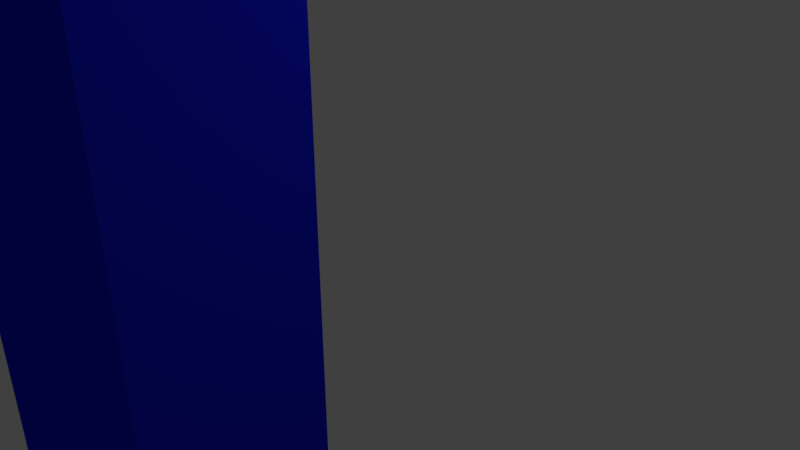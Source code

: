 # Source: Support_Beam_Pillar.blend  (saved by Blender 2.78.0; exported with 4.5.12 LTS)
import bpy
from mathutils import Matrix  # noqa: F401  (used for matrix-valued properties, if any)

bpy.ops.wm.read_factory_settings(use_empty=True)
scene = bpy.context.scene
scene.name = 'Scene'

# ---- collections
col_collection_1 = bpy.data.collections.new('Collection 1'); scene.collection.children.link(col_collection_1)

# ---- materials (node trees are filled in below, after node groups)
mat_beam_pillar_mat = bpy.data.materials.new('Beam_Pillar_MAT')
mat_beam_pillar_mat.alpha_threshold = 0.0
mat_beam_pillar_mat.use_transparent_shadow = False
mat_beam_pillar_mat.diffuse_color = (0.007867, 0.01455, 0.8, 1.0)
mat_beam_pillar_mat.roughness = 0.5

# ---- material node trees

# ---- world
world_world = bpy.data.worlds.new('World'); scene.world = world_world
world_world.color = (0.05088, 0.05088, 0.05088)
world_world.use_sun_shadow = False
world_world.sun_shadow_jitter_overblur = 0.0
world_world.cycles.sampling_method = 'MANUAL'

# ---- cameras
cam_camera = bpy.data.cameras.new('Camera')
cam_camera.clip_end = 100.0
cam_camera.lens = 35.0
cam_camera.sensor_width = 32.0
cam_camera.sensor_height = 18.0
cam_camera.ortho_scale = 7.314
cam_camera.dof.focus_distance = 0.0
cam_camera.dof.aperture_fstop = 128.0

# ---- lights
light_lamp = bpy.data.lights.new('Lamp', 'POINT')
light_lamp.transmission_factor = 0.0
light_lamp.cutoff_distance = 30.0
light_lamp.energy = 100.0
light_lamp.shadow_buffer_clip_start = 1.001
light_lamp.shadow_soft_size = 0.1
light_lamp.shadow_maximum_resolution = 0.006
light_lamp.use_absolute_resolution = True

# ---- meshes
me_cube_002 = bpy.data.meshes.new('Cube.002')
me_cube_002.from_pydata([(0.8906, -1.118, -3.372), (0.8906, 1.118, -3.372), (-2.636, -1.118, -3.372), (-2.636, 1.118, -3.372), (0.8906, 1.118, -13.19), (-2.636, 1.118, -13.19), (-2.636, -1.118, -13.19), (0.8906, -1.118, -13.19)], [], [(0, 7, 4, 1), (1, 4, 5, 3), (3, 5, 6, 2), (2, 6, 7, 0), (7, 6, 5, 4), (1, 3, 2, 0)])
_uv = me_cube_002.uv_layers.new(name='UVMap')
_uv.uv.foreach_set('vector', [0.696, 0.7358, 0.696, 0.0, 0.8635, 0.0, 0.8635, 0.7358, 0.2642, 0.7358, 0.2642, 0.0, 0.5285, 0.0, 0.5285, 0.7358, 0.5285, 0.7358, 0.5285, 0.0, 0.696, 0.0, 0.696, 0.7358, 0.2642, 0.0, 0.2642, 0.7358, 6.253e-08, 0.7358, 0.0, 1.787e-08, 0.335, 0.7358, 0.335, 1.0, 0.1675, 1.0, 0.1675, 0.7358, 0.1675, 0.7358, 0.1675, 1.0, 4.467e-08, 1.0, 0.0, 0.7358])
me_cube_002.materials.append(mat_beam_pillar_mat)
me_cube_002.use_remesh_preserve_volume = False
me_cube_002.use_remesh_preserve_attributes = False
me_cube_002.use_mirror_vertex_groups = False
me_cube_002.update()

# ---- objects
ob_cube = bpy.data.objects.new('Cube', me_cube_002)
ob_lamp = bpy.data.objects.new('Lamp', light_lamp)
ob_camera = bpy.data.objects.new('Camera', cam_camera)

# ---- transforms, parenting, visibility, modifiers, constraints
ob_cube.location = (0.2493, -2.794, 9.782)
ob_cube.lineart.crease_threshold = 0.0
ob_lamp.location = (4.076, 1.005, 5.904)
ob_lamp.rotation_euler = (0.6503, 0.05522, 1.866)
ob_lamp.lock_rotations_4d = False
ob_lamp.empty_display_type = 'ARROWS'
ob_lamp.color = (0.0, 0.0, 0.0, 0.0)
ob_lamp.lineart.crease_threshold = 0.0
ob_camera.location = (7.481, -6.508, 5.344)
ob_camera.rotation_euler = (1.109, 0.0, 0.8149)
ob_camera.lock_rotations_4d = False
ob_camera.empty_display_type = 'ARROWS'
ob_camera.color = (0.0, 0.0, 0.0, 0.0)
ob_camera.display_type = 'WIRE'
ob_camera.lineart.crease_threshold = 0.0

# ---- collection membership
col_collection_1.objects.link(ob_cube)
col_collection_1.objects.link(ob_lamp)
col_collection_1.objects.link(ob_camera)

# ---- scene / render settings (as saved in the file)
scene.camera = ob_camera
scene.frame_start = 1; scene.frame_end = 250; scene.frame_set(0)
scene.render.engine = 'BLENDER_EEVEE_NEXT'
scene.render.resolution_percentage = 50
scene.render.dither_intensity = 0.0
scene.cycles.use_denoising = False
scene.cycles.samples = 128
scene.cycles.sampling_pattern = 'TABULATED_SOBOL'
scene.cycles.light_sampling_threshold = 0.0
scene.cycles.use_adaptive_sampling = False
scene.cycles.use_light_tree = False
scene.cycles.blur_glossy = 0.0
scene.cycles.sample_clamp_indirect = 0.0
scene.view_settings.view_transform = 'Standard'
bpy.context.view_layer.update()
